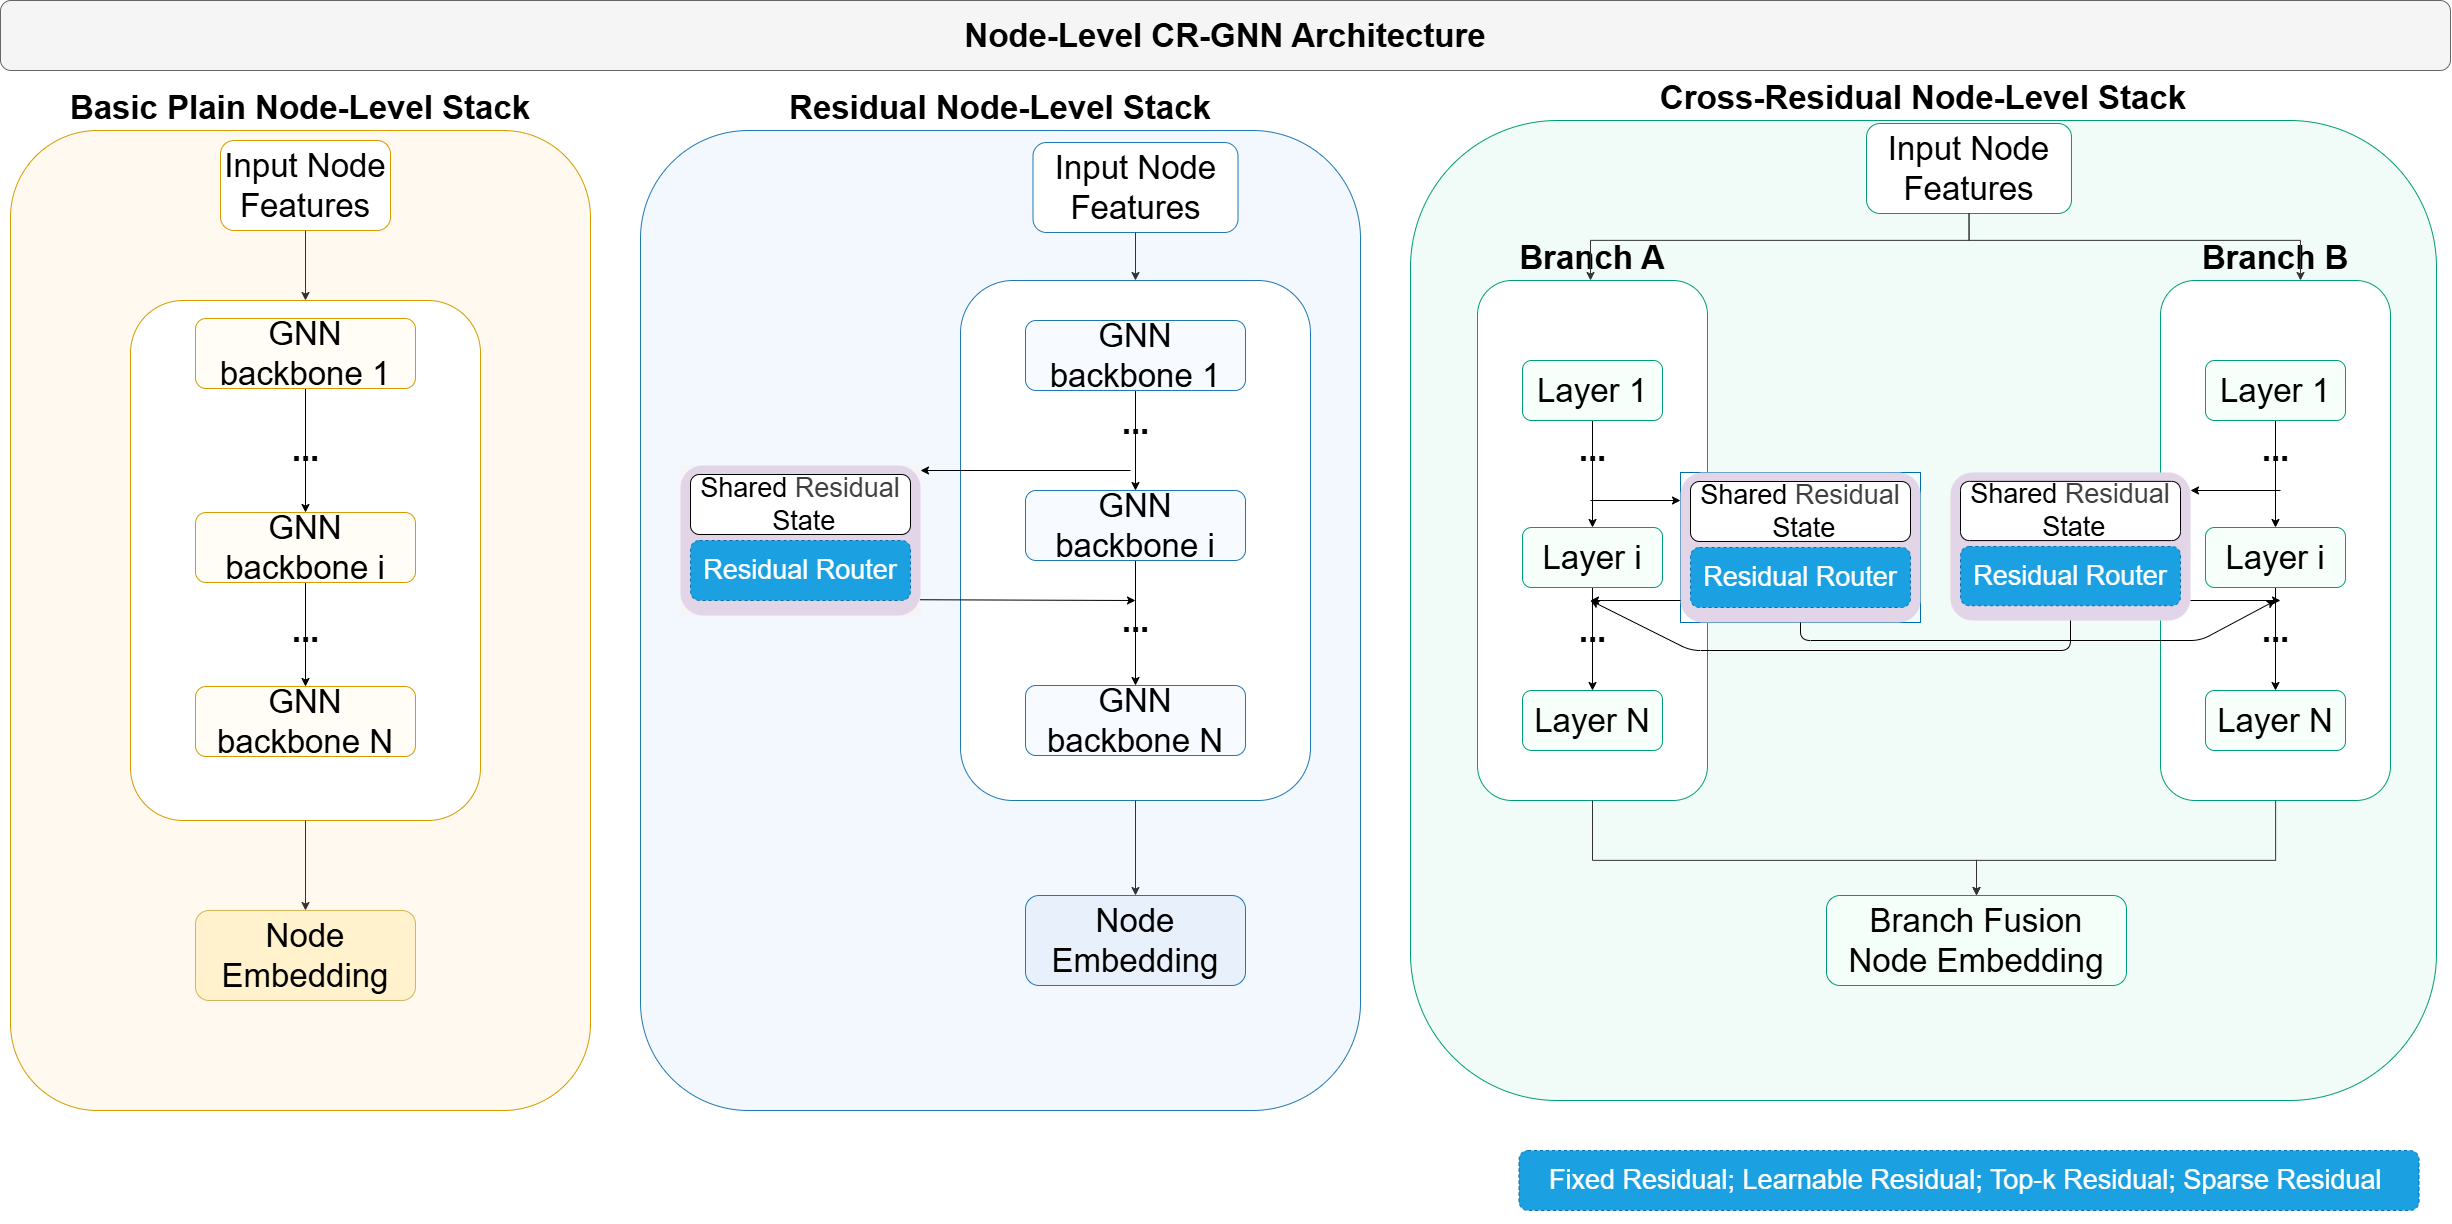

The diagram above was exported from draw.io. Its source (the exported page's mxGraphModel, read from the mxfile embedded in the PNG):
<mxGraphModel dx="3606" dy="2477" grid="1" gridSize="10" guides="1" tooltips="1" connect="1" arrows="1" fold="1" page="1" pageScale="1" pageWidth="827" pageHeight="1169" math="0" shadow="0">
  <root>
    <mxCell id="0" />
    <mxCell id="1" parent="0" />
    <mxCell id="2" parent="1" style="rounded=1;whiteSpace=wrap;html=1;fillColor=#F5F5F5;strokeColor=#666666;fontSize=33;fontStyle=1;" value="Node-Level CR-GNN Architecture" vertex="1">
      <mxGeometry height="70" width="2450" x="640" y="580" as="geometry" />
    </mxCell>
    <mxCell id="3" parent="1" style="rounded=1;whiteSpace=wrap;html=1;fillColor=#FFF9EF;strokeColor=#D79B00;fontSize=33;fontStyle=1;labelPosition=center;verticalLabelPosition=top;align=center;verticalAlign=bottom;" value="Basic Plain Node-Level Stack" vertex="1">
      <mxGeometry height="980" width="580" x="650" y="710" as="geometry" />
    </mxCell>
    <mxCell id="4" parent="1" style="rounded=1;whiteSpace=wrap;html=1;fillColor=#F3F8FE;strokeColor=#1F78B4;fontSize=33;fontStyle=1;labelPosition=center;verticalLabelPosition=top;align=center;verticalAlign=bottom;" value="Residual Node-Level Stack" vertex="1">
      <mxGeometry height="980" width="720" x="1280" y="710" as="geometry" />
    </mxCell>
    <mxCell id="5" parent="1" style="rounded=1;whiteSpace=wrap;html=1;fillColor=#F1FBF7;strokeColor=#009E73;fontSize=33;fontStyle=1;labelPosition=center;verticalLabelPosition=top;align=center;verticalAlign=bottom;" value="Cross-Residual Node-Level Stack" vertex="1">
      <mxGeometry height="980" width="1026" x="2050" y="700" as="geometry" />
    </mxCell>
    <mxCell id="6" parent="1" style="rounded=1;whiteSpace=wrap;html=1;fillColor=#FFFFFF;strokeColor=#D79B00;fontSize=33;" value="Input Node Features" vertex="1">
      <mxGeometry height="90" width="170" x="860" y="720" as="geometry" />
    </mxCell>
    <mxCell id="7" parent="1" style="rounded=1;whiteSpace=wrap;html=1;fillColor=#FFFFFF;strokeColor=#D79B00;fontSize=33;fontStyle=1;labelPosition=center;verticalLabelPosition=top;align=center;verticalAlign=bottom;" value="" vertex="1">
      <mxGeometry height="520" width="350" x="770" y="880" as="geometry" />
    </mxCell>
    <mxCell id="8" edge="1" parent="1" source="9" style="edgeStyle=none;html=1;exitX=0.5;exitY=1;exitDx=0;exitDy=0;" target="11">
      <mxGeometry relative="1" as="geometry" />
    </mxCell>
    <mxCell id="9" parent="1" style="rounded=1;whiteSpace=wrap;html=1;fillColor=#FFFDF6;strokeColor=#D79B00;fontSize=33;" value="GNN backbone 1" vertex="1">
      <mxGeometry height="70" width="220" x="835" y="898" as="geometry" />
    </mxCell>
    <mxCell id="10" edge="1" parent="1" source="11" style="edgeStyle=none;html=1;exitX=0.5;exitY=1;exitDx=0;exitDy=0;entryX=0.5;entryY=0;entryDx=0;entryDy=0;" target="12">
      <mxGeometry relative="1" as="geometry" />
    </mxCell>
    <mxCell id="11" parent="1" style="rounded=1;whiteSpace=wrap;html=1;fillColor=#FFFDF6;strokeColor=#D79B00;fontSize=33;" value="GNN backbone i" vertex="1">
      <mxGeometry height="70" width="220" x="835" y="1092" as="geometry" />
    </mxCell>
    <mxCell id="12" parent="1" style="rounded=1;whiteSpace=wrap;html=1;fillColor=#FFFDF6;strokeColor=#D79B00;fontSize=33;" value="GNN backbone N" vertex="1">
      <mxGeometry height="70" width="220" x="835" y="1266" as="geometry" />
    </mxCell>
    <mxCell id="13" parent="1" style="rounded=1;whiteSpace=wrap;html=1;fillColor=#FFF2CC;strokeColor=#D6B656;fontSize=33;" value="Node Embedding" vertex="1">
      <mxGeometry height="90" width="220" x="835" y="1490" as="geometry" />
    </mxCell>
    <mxCell id="14" parent="1" style="rounded=1;whiteSpace=wrap;html=1;fillColor=#FFFFFF;strokeColor=#1F78B4;fontSize=33;" value="Input Node Features" vertex="1">
      <mxGeometry height="90" width="205" x="1672.5" y="722" as="geometry" />
    </mxCell>
    <mxCell id="15" parent="1" style="rounded=1;whiteSpace=wrap;html=1;fillColor=#FFFFFF;strokeColor=#1F78B4;fontSize=33;fontStyle=1;labelPosition=center;verticalLabelPosition=top;align=center;verticalAlign=bottom;" value="" vertex="1">
      <mxGeometry height="520" width="350" x="1600" y="860" as="geometry" />
    </mxCell>
    <mxCell id="16" edge="1" parent="1" source="17" style="edgeStyle=none;html=1;exitX=0.5;exitY=1;exitDx=0;exitDy=0;entryX=0.5;entryY=0;entryDx=0;entryDy=0;" target="19">
      <mxGeometry relative="1" as="geometry" />
    </mxCell>
    <mxCell id="17" parent="1" style="rounded=1;whiteSpace=wrap;html=1;fillColor=#F7FBFF;strokeColor=#1F78B4;fontSize=33;" value="GNN backbone 1" vertex="1">
      <mxGeometry height="70" width="220" x="1665" y="900" as="geometry" />
    </mxCell>
    <mxCell id="18" edge="1" parent="1" source="19" style="edgeStyle=none;html=1;" target="20">
      <mxGeometry relative="1" as="geometry" />
    </mxCell>
    <mxCell id="19" parent="1" style="rounded=1;whiteSpace=wrap;html=1;fillColor=#F7FBFF;strokeColor=#1F78B4;fontSize=33;" value="GNN backbone i" vertex="1">
      <mxGeometry height="70" width="220" x="1665" y="1070" as="geometry" />
    </mxCell>
    <mxCell id="20" parent="1" style="rounded=1;whiteSpace=wrap;html=1;fillColor=#F7FBFF;strokeColor=#1F78B4;fontSize=33;" value="GNN backbone N" vertex="1">
      <mxGeometry height="70" width="220" x="1665" y="1265" as="geometry" />
    </mxCell>
    <mxCell id="21" parent="1" style="rounded=1;whiteSpace=wrap;html=1;fillColor=#E8F1FB;strokeColor=#1F78B4;fontSize=33;" value="Node Embedding" vertex="1">
      <mxGeometry height="90" width="220" x="1665" y="1475" as="geometry" />
    </mxCell>
    <mxCell id="22" parent="1" style="rounded=1;whiteSpace=wrap;html=1;fillColor=#FFFFFF;strokeColor=#009E73;fontSize=33;" value="Input Node Features" vertex="1">
      <mxGeometry height="90" width="205" x="2506" y="703" as="geometry" />
    </mxCell>
    <mxCell id="23" parent="1" style="rounded=1;whiteSpace=wrap;html=1;fillColor=#FFFFFF;strokeColor=#009E73;fontSize=33;fontStyle=1;labelPosition=center;verticalLabelPosition=top;align=center;verticalAlign=bottom;" value="Branch A" vertex="1">
      <mxGeometry height="520" width="230" x="2117" y="860" as="geometry" />
    </mxCell>
    <mxCell id="24" parent="1" style="rounded=1;whiteSpace=wrap;html=1;fillColor=#FFFFFF;strokeColor=#009E73;fontSize=33;fontStyle=1;labelPosition=center;verticalLabelPosition=top;align=center;verticalAlign=bottom;" value="Branch B" vertex="1">
      <mxGeometry height="520" width="230" x="2800" y="860" as="geometry" />
    </mxCell>
    <mxCell id="25" edge="1" parent="1" source="26" style="edgeStyle=none;html=1;" target="29">
      <mxGeometry relative="1" as="geometry" />
    </mxCell>
    <mxCell id="26" parent="1" style="rounded=1;whiteSpace=wrap;html=1;fillColor=#F7FFFB;strokeColor=#009E73;fontSize=33;" value="Layer 1" vertex="1">
      <mxGeometry height="60" width="140" x="2162" y="940" as="geometry" />
    </mxCell>
    <mxCell id="27" parent="1" style="text;html=1;strokeColor=none;fillColor=none;align=center;verticalAlign=middle;fontSize=33;fontStyle=1;" value="..." vertex="1">
      <mxGeometry height="40" width="100" x="1725" y="982" as="geometry" />
    </mxCell>
    <mxCell id="28" edge="1" parent="1" source="29" style="edgeStyle=none;html=1;entryX=0.5;entryY=0;entryDx=0;entryDy=0;" target="30">
      <mxGeometry relative="1" as="geometry" />
    </mxCell>
    <mxCell id="29" parent="1" style="rounded=1;whiteSpace=wrap;html=1;fillColor=#F7FFFB;strokeColor=#009E73;fontSize=33;" value="Layer i" vertex="1">
      <mxGeometry height="60" width="140" x="2162" y="1107" as="geometry" />
    </mxCell>
    <mxCell id="30" parent="1" style="rounded=1;whiteSpace=wrap;html=1;fillColor=#F7FFFB;strokeColor=#009E73;fontSize=33;" value="Layer N" vertex="1">
      <mxGeometry height="60" width="140" x="2162" y="1270" as="geometry" />
    </mxCell>
    <mxCell id="31" edge="1" parent="1" source="32" style="edgeStyle=none;html=1;" target="34">
      <mxGeometry relative="1" as="geometry" />
    </mxCell>
    <mxCell id="32" parent="1" style="rounded=1;whiteSpace=wrap;html=1;fillColor=#F7FFFB;strokeColor=#009E73;fontSize=33;" value="Layer 1" vertex="1">
      <mxGeometry height="60" width="140" x="2845" y="940" as="geometry" />
    </mxCell>
    <mxCell id="33" edge="1" parent="1" source="34" style="edgeStyle=none;html=1;entryX=0.5;entryY=0;entryDx=0;entryDy=0;" target="35">
      <mxGeometry relative="1" as="geometry" />
    </mxCell>
    <mxCell id="34" parent="1" style="rounded=1;whiteSpace=wrap;html=1;fillColor=#F7FFFB;strokeColor=#009E73;fontSize=33;" value="Layer i" vertex="1">
      <mxGeometry height="60" width="140" x="2845" y="1107" as="geometry" />
    </mxCell>
    <mxCell id="35" parent="1" style="rounded=1;whiteSpace=wrap;html=1;fillColor=#F7FFFB;strokeColor=#009E73;fontSize=33;" value="Layer N" vertex="1">
      <mxGeometry height="60" width="140" x="2845" y="1270" as="geometry" />
    </mxCell>
    <mxCell id="36" parent="1" style="rounded=1;whiteSpace=wrap;html=1;fillColor=#F5FFF9;strokeColor=#009E73;fontSize=33;" value="Branch Fusion&#10;Node Embedding" vertex="1">
      <mxGeometry height="90" width="300" x="2466" y="1475" as="geometry" />
    </mxCell>
    <mxCell id="37" edge="1" parent="1" source="6" style="edgeStyle=orthogonalEdgeStyle;rounded=0;orthogonalLoop=1;jettySize=auto;html=1;strokeColor=#333333;endArrow=classic;endFill=1;fontSize=33;" target="7" value="">
      <mxGeometry relative="1" as="geometry" />
    </mxCell>
    <mxCell id="38" edge="1" parent="1" source="7" style="edgeStyle=orthogonalEdgeStyle;rounded=0;orthogonalLoop=1;jettySize=auto;html=1;strokeColor=#333333;endArrow=classic;endFill=1;fontSize=33;" target="13" value="">
      <mxGeometry relative="1" as="geometry" />
    </mxCell>
    <mxCell id="39" edge="1" parent="1" source="14" style="edgeStyle=orthogonalEdgeStyle;rounded=0;orthogonalLoop=1;jettySize=auto;html=1;strokeColor=#333333;endArrow=classic;endFill=1;fontSize=33;" target="15" value="">
      <mxGeometry relative="1" as="geometry" />
    </mxCell>
    <mxCell id="40" edge="1" parent="1" source="15" style="edgeStyle=orthogonalEdgeStyle;rounded=0;orthogonalLoop=1;jettySize=auto;html=1;strokeColor=#333333;endArrow=classic;endFill=1;fontSize=33;" target="21" value="">
      <mxGeometry relative="1" as="geometry" />
    </mxCell>
    <mxCell id="41" edge="1" parent="1" source="22" style="edgeStyle=orthogonalEdgeStyle;rounded=0;orthogonalLoop=1;jettySize=auto;html=1;strokeColor=#333333;endArrow=classic;endFill=1;fontSize=33;" target="23" value="">
      <mxGeometry relative="1" as="geometry">
        <Array as="points">
          <mxPoint x="2609" y="820" />
          <mxPoint x="2230" y="820" />
        </Array>
      </mxGeometry>
    </mxCell>
    <mxCell id="42" edge="1" parent="1" source="22" style="edgeStyle=orthogonalEdgeStyle;rounded=0;orthogonalLoop=1;jettySize=auto;html=1;strokeColor=#333333;endArrow=classic;endFill=1;fontSize=33;exitX=0.5;exitY=1;exitDx=0;exitDy=0;" target="24" value="">
      <mxGeometry relative="1" as="geometry">
        <Array as="points">
          <mxPoint x="2940" y="820" />
        </Array>
      </mxGeometry>
    </mxCell>
    <mxCell id="43" edge="1" parent="1" source="23" style="edgeStyle=orthogonalEdgeStyle;rounded=0;orthogonalLoop=1;jettySize=auto;html=1;strokeColor=#333333;endArrow=classic;endFill=1;fontSize=33;" target="36" value="">
      <mxGeometry relative="1" as="geometry">
        <Array as="points">
          <mxPoint x="2232" y="1440" />
          <mxPoint x="2616" y="1440" />
        </Array>
      </mxGeometry>
    </mxCell>
    <mxCell id="44" edge="1" parent="1" source="24" style="edgeStyle=orthogonalEdgeStyle;rounded=0;orthogonalLoop=1;jettySize=auto;html=1;strokeColor=#333333;endArrow=classic;endFill=1;fontSize=33;" target="36" value="">
      <mxGeometry relative="1" as="geometry">
        <Array as="points">
          <mxPoint x="2915" y="1440" />
          <mxPoint x="2616" y="1440" />
        </Array>
      </mxGeometry>
    </mxCell>
    <mxCell id="45" parent="1" style="text;html=1;strokeColor=none;fillColor=none;align=center;verticalAlign=middle;fontSize=33;fontStyle=1;" value="..." vertex="1">
      <mxGeometry height="40" width="100" x="1725" y="1180" as="geometry" />
    </mxCell>
    <mxCell id="46" parent="1" style="text;html=1;strokeColor=none;fillColor=none;align=center;verticalAlign=middle;fontSize=33;fontStyle=1;" value="..." vertex="1">
      <mxGeometry height="40" width="100" x="895" y="1009" as="geometry" />
    </mxCell>
    <mxCell id="47" parent="1" style="text;html=1;strokeColor=none;fillColor=none;align=center;verticalAlign=middle;fontSize=33;fontStyle=1;" value="..." vertex="1">
      <mxGeometry height="40" width="100" x="895" y="1190" as="geometry" />
    </mxCell>
    <mxCell id="48" parent="1" style="text;html=1;strokeColor=none;fillColor=none;align=center;verticalAlign=middle;fontSize=33;fontStyle=1;" value="..." vertex="1">
      <mxGeometry height="40" width="100" x="2182" y="1009" as="geometry" />
    </mxCell>
    <mxCell id="49" parent="1" style="text;html=1;strokeColor=none;fillColor=none;align=center;verticalAlign=middle;fontSize=33;fontStyle=1;" value="..." vertex="1">
      <mxGeometry height="40" width="100" x="2865" y="1009" as="geometry" />
    </mxCell>
    <mxCell id="50" parent="1" style="text;html=1;strokeColor=none;fillColor=none;align=center;verticalAlign=middle;fontSize=33;fontStyle=1;" value="..." vertex="1">
      <mxGeometry height="40" width="100" x="2182" y="1190" as="geometry" />
    </mxCell>
    <mxCell id="51" parent="1" style="text;html=1;strokeColor=none;fillColor=none;align=center;verticalAlign=middle;fontSize=33;fontStyle=1;" value="..." vertex="1">
      <mxGeometry height="40" width="100" x="2865" y="1190" as="geometry" />
    </mxCell>
    <mxCell id="52" parent="1" style="rounded=1;whiteSpace=wrap;html=1;fontSize=27;fontFamily=Helvetica;fillColor=#1ba1e2;fontColor=#ffffff;strokeColor=#006EAF;dashed=1;" value="&lt;div style=&quot;text-align: start;&quot;&gt;&lt;p data-pm-slice=&quot;0 0 []&quot;&gt;&lt;font style=&quot;color: rgb(255, 255, 255);&quot;&gt;Fixed Residual; Learnable Residual; Top-k Residual; Sparse Residual&amp;nbsp;&lt;/font&gt;&lt;/p&gt;&lt;p&gt; &lt;/p&gt;&lt;p&gt;&lt;/p&gt;&lt;/div&gt;" vertex="1">
      <mxGeometry height="60" width="900" x="2158.5" y="1730" as="geometry" />
    </mxCell>
    <mxCell id="53" connectable="0" parent="1" style="group;fontSize=26;fillColor=#f5f5f5;fontColor=#333333;strokeColor=none;container=0;" value="" vertex="1">
      <mxGeometry height="150" width="240" x="1320" y="1045" as="geometry" />
    </mxCell>
    <mxCell id="54" connectable="0" parent="1" style="group" value="" vertex="1">
      <mxGeometry height="148" width="240" x="2590" y="1052" as="geometry" />
    </mxCell>
    <mxCell id="55" parent="54" style="rounded=1;whiteSpace=wrap;html=1;fillColor=#e1d5e7;strokeColor=none;fontSize=33;" value="" vertex="1">
      <mxGeometry height="148" width="240" as="geometry" />
    </mxCell>
    <mxCell id="56" parent="54" style="rounded=1;whiteSpace=wrap;html=1;fontSize=27;fontColor=#000000;" value="&lt;span&gt;Shared&amp;nbsp;&lt;/span&gt;&lt;span style=&quot;color: rgb(63, 63, 63);&quot;&gt;Residual&lt;br&gt;&amp;nbsp;&lt;/span&gt;&lt;span&gt;State&lt;/span&gt;" vertex="1">
      <mxGeometry height="59.2" width="220" x="10" y="8.88" as="geometry" />
    </mxCell>
    <mxCell id="57" parent="54" style="rounded=1;whiteSpace=wrap;html=1;fontSize=27;fontFamily=Helvetica;fillColor=#1ba1e2;fontColor=#ffffff;strokeColor=#006EAF;dashed=1;labelBackgroundColor=none;labelBorderColor=none;" value="&lt;span style=&quot;text-align: start;&quot;&gt;&lt;font style=&quot;color: light-dark(rgb(255, 255, 255), rgb(237, 237, 237));&quot;&gt;Residual Router&lt;/font&gt;&lt;/span&gt;" vertex="1">
      <mxGeometry height="59.2" width="220" x="10" y="74" as="geometry" />
    </mxCell>
    <mxCell id="58" connectable="0" parent="1" style="group;fillColor=none;fontColor=#ffffff;strokeColor=#006EAF;" value="" vertex="1">
      <mxGeometry height="150" width="240" x="2320" y="1052" as="geometry" />
    </mxCell>
    <mxCell id="59" parent="58" style="rounded=1;whiteSpace=wrap;html=1;fillColor=#e1d5e7;strokeColor=none;fontSize=33;" value="" vertex="1">
      <mxGeometry height="150" width="240" as="geometry" />
    </mxCell>
    <mxCell id="60" parent="58" style="rounded=1;whiteSpace=wrap;html=1;fontSize=27;fontColor=#000000;" value="&lt;span&gt;Shared&amp;nbsp;&lt;/span&gt;&lt;span style=&quot;color: rgb(63, 63, 63);&quot;&gt;Residual&lt;br&gt;&amp;nbsp;&lt;/span&gt;&lt;span&gt;State&lt;/span&gt;" vertex="1">
      <mxGeometry height="60" width="220" x="10" y="9" as="geometry" />
    </mxCell>
    <mxCell id="61" parent="58" style="rounded=1;whiteSpace=wrap;html=1;fontSize=27;fontFamily=Helvetica;fillColor=#1ba1e2;fontColor=#ffffff;strokeColor=#006EAF;dashed=1;labelBackgroundColor=none;labelBorderColor=none;" value="&lt;span style=&quot;text-align: start;&quot;&gt;&lt;font style=&quot;color: light-dark(rgb(255, 255, 255), rgb(237, 237, 237));&quot;&gt;Residual Router&lt;/font&gt;&lt;/span&gt;" vertex="1">
      <mxGeometry height="60" width="220" x="10" y="75" as="geometry" />
    </mxCell>
    <mxCell id="62" edge="1" parent="1" style="endArrow=classic;html=1;" value="">
      <mxGeometry height="50" relative="1" width="50" as="geometry">
        <mxPoint x="1770" y="1050" as="sourcePoint" />
        <mxPoint x="1560" y="1050" as="targetPoint" />
      </mxGeometry>
    </mxCell>
    <mxCell id="63" edge="1" parent="1" source="71" style="endArrow=classic;html=1;exitX=0.998;exitY=0.895;exitDx=0;exitDy=0;exitPerimeter=0;entryX=0.5;entryY=0;entryDx=0;entryDy=0;" target="45" value="">
      <mxGeometry height="50" relative="1" width="50" as="geometry">
        <mxPoint x="1800" y="1189.6" as="sourcePoint" />
        <mxPoint x="1580" y="1189.6" as="targetPoint" />
      </mxGeometry>
    </mxCell>
    <mxCell id="64" edge="1" parent="1" style="endArrow=classic;html=1;" value="">
      <mxGeometry height="50" relative="1" width="50" as="geometry">
        <mxPoint x="2230" y="1080" as="sourcePoint" />
        <mxPoint x="2320" y="1080" as="targetPoint" />
      </mxGeometry>
    </mxCell>
    <mxCell id="65" edge="1" parent="1" style="endArrow=classic;html=1;" value="">
      <mxGeometry height="50" relative="1" width="50" as="geometry">
        <mxPoint x="2320" y="1180" as="sourcePoint" />
        <mxPoint x="2230" y="1180" as="targetPoint" />
      </mxGeometry>
    </mxCell>
    <mxCell id="66" edge="1" parent="1" style="endArrow=classic;html=1;" value="">
      <mxGeometry height="50" relative="1" width="50" as="geometry">
        <mxPoint x="2830" y="1180" as="sourcePoint" />
        <mxPoint x="2920" y="1180" as="targetPoint" />
      </mxGeometry>
    </mxCell>
    <mxCell id="67" edge="1" parent="1" style="endArrow=classic;html=1;" value="">
      <mxGeometry height="50" relative="1" width="50" as="geometry">
        <mxPoint x="2920" y="1070" as="sourcePoint" />
        <mxPoint x="2830" y="1070" as="targetPoint" />
      </mxGeometry>
    </mxCell>
    <mxCell id="68" edge="1" parent="1" source="59" style="endArrow=classic;html=1;exitX=0.5;exitY=1;exitDx=0;exitDy=0;rounded=1;curved=0;" value="">
      <mxGeometry height="50" relative="1" width="50" as="geometry">
        <Array as="points">
          <mxPoint x="2440" y="1220" />
          <mxPoint x="2840" y="1220" />
        </Array>
        <mxPoint x="2490" y="1280" as="sourcePoint" />
        <mxPoint x="2915" y="1180" as="targetPoint" />
      </mxGeometry>
    </mxCell>
    <mxCell id="69" edge="1" parent="1" source="55" style="endArrow=classic;html=1;exitX=0.5;exitY=1;exitDx=0;exitDy=0;" value="">
      <mxGeometry height="50" relative="1" width="50" as="geometry">
        <Array as="points">
          <mxPoint x="2710" y="1230" />
          <mxPoint x="2330" y="1230" />
        </Array>
        <mxPoint x="2650" y="1260" as="sourcePoint" />
        <mxPoint x="2230" y="1180" as="targetPoint" />
      </mxGeometry>
    </mxCell>
    <mxCell id="70" connectable="0" parent="1" style="group" value="" vertex="1">
      <mxGeometry height="150" width="240" x="1320" y="1045" as="geometry" />
    </mxCell>
    <mxCell id="71" parent="70" style="rounded=1;whiteSpace=wrap;html=1;fillColor=#e1d5e7;strokeColor=none;fontSize=33;" value="" vertex="1">
      <mxGeometry height="150" width="240" as="geometry" />
    </mxCell>
    <mxCell id="72" parent="70" style="rounded=1;whiteSpace=wrap;html=1;fontSize=27;fontColor=#000000;" value="&lt;span&gt;Shared&amp;nbsp;&lt;/span&gt;&lt;span style=&quot;color: rgb(63, 63, 63);&quot;&gt;Residual&lt;br&gt;&amp;nbsp;&lt;/span&gt;&lt;span&gt;State&lt;/span&gt;" vertex="1">
      <mxGeometry height="60" width="220" x="10" y="9" as="geometry" />
    </mxCell>
    <mxCell id="73" parent="70" style="rounded=1;whiteSpace=wrap;html=1;fontSize=27;fontFamily=Helvetica;fillColor=#1ba1e2;strokeColor=#006EAF;dashed=1;labelBackgroundColor=none;labelBorderColor=none;fontColor=#ffffff;" value="&lt;span style=&quot;text-align: start;&quot;&gt;&lt;font style=&quot;color: light-dark(rgb(255, 255, 255), rgb(237, 237, 237));&quot;&gt;Residual Router&lt;/font&gt;&lt;/span&gt;" vertex="1">
      <mxGeometry height="60" width="220" x="10" y="75" as="geometry" />
    </mxCell>
  </root>
</mxGraphModel>